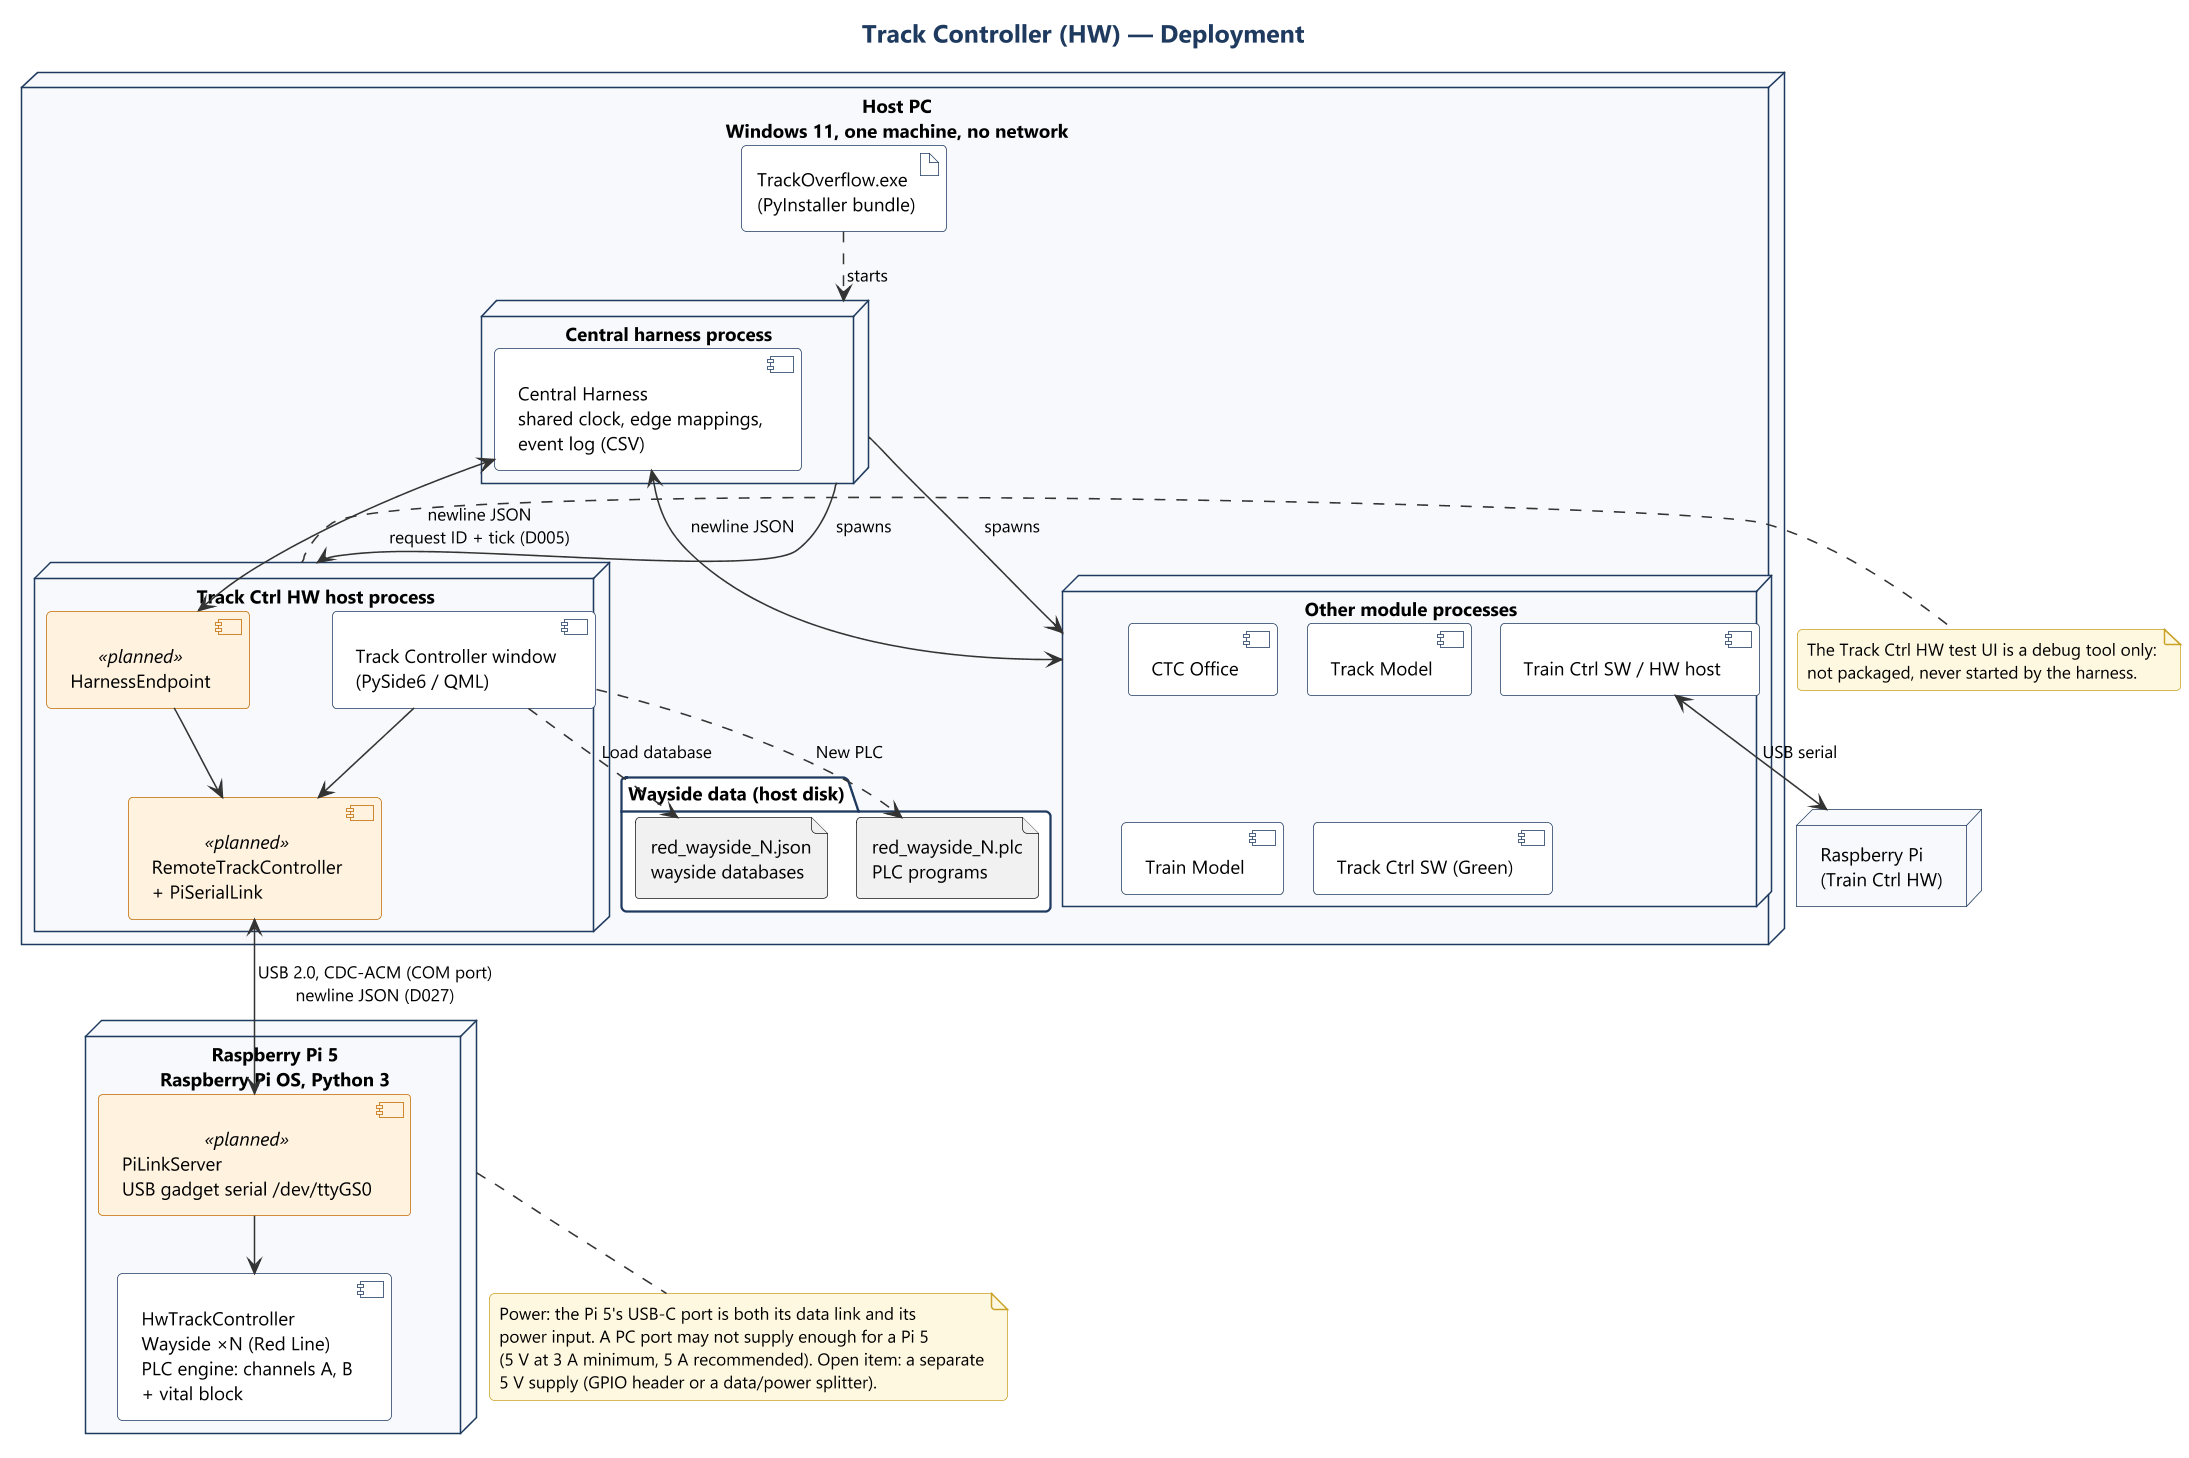

The diagram above was rendered by PlantUML. Its source (embedded in the PNG):
@startuml deployment
!include ../style.iuml
title Track Controller (HW) — Deployment

node "Host PC\nWindows 11, one machine, no network" as PC {
  artifact "TrackOverflow.exe\n(PyInstaller bundle)" as Exe
  node "Central harness process" as HP {
    component "Central Harness\nshared clock, edge mappings,\nevent log (CSV)" as Harness
  }
  node "Track Ctrl HW host process" as TP {
    component "Track Controller window\n(PySide6 / QML)" as Win
    component "RemoteTrackController\n+ PiSerialLink" as Remote <<planned>>
    component "HarnessEndpoint" as EP <<planned>>
  }
  node "Other module processes" as Others {
    component "CTC Office" as CTC
    component "Track Model" as TM
    component "Train Model" as TrM
    component "Track Ctrl SW (Green)" as TCSW
    component "Train Ctrl SW / HW host" as TrC
  }
  folder "Wayside data (host disk)" as Data {
    file "red_wayside_N.json\nwayside databases" as DB
    file "red_wayside_N.plc\nPLC programs" as PLC
  }
}

node "Raspberry Pi 5\nRaspberry Pi OS, Python 3" as Pi {
  component "PiLinkServer\nUSB gadget serial /dev/ttyGS0" as PiLink <<planned>>
  component "HwTrackController\nWayside ×N (Red Line)\nPLC engine: channels A, B\n+ vital block" as Core
}

node "Raspberry Pi\n(Train Ctrl HW)" as Pi2

Exe ..> HP : starts
HP --> TP : spawns
HP --> Others : spawns
Harness <--> EP : newline JSON\nrequest ID + tick (D005)
Harness <--> Others : newline JSON
EP --> Remote
Win --> Remote
Win ..> DB : Load database
Win ..> PLC : New PLC
Remote <--> PiLink : USB 2.0, CDC-ACM (COM port)\nnewline JSON (D027)
PiLink --> Core
TrC <--> Pi2 : USB serial

note bottom of Pi
  Power: the Pi 5's USB-C port is both its data link and its
  power input. A PC port may not supply enough for a Pi 5
  (5 V at 3 A minimum, 5 A recommended). Open item: a separate
  5 V supply (GPIO header or a data/power splitter).
end note
note right of TP
  The Track Ctrl HW test UI is a debug tool only:
  not packaged, never started by the harness.
end note
@enduml